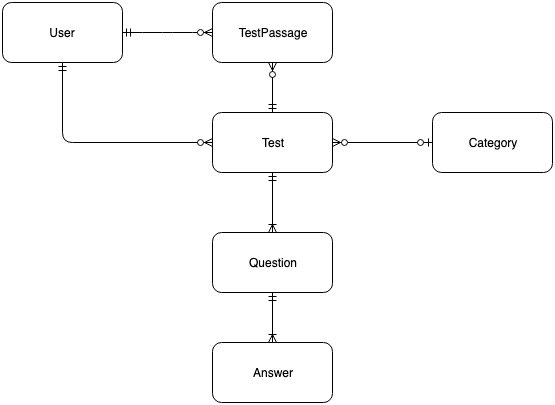

The diagram above was exported from draw.io. Its source (the exported page's mxGraphModel, read from the mxfile embedded in the PNG):
<mxGraphModel dx="932" dy="632" grid="1" gridSize="10" guides="1" tooltips="1" connect="1" arrows="1" fold="1" page="1" pageScale="1" pageWidth="827" pageHeight="1169" math="0" shadow="0">
  <root>
    <mxCell id="0" />
    <mxCell id="1" parent="0" />
    <mxCell id="c8Lwsc55TNE3X8nx3LPC-1" value="User" style="rounded=1;whiteSpace=wrap;html=1;" parent="1" vertex="1">
      <mxGeometry x="160" y="20" width="120" height="60" as="geometry" />
    </mxCell>
    <mxCell id="c8Lwsc55TNE3X8nx3LPC-2" value="Test" style="rounded=1;whiteSpace=wrap;html=1;" parent="1" vertex="1">
      <mxGeometry x="370" y="130" width="120" height="60" as="geometry" />
    </mxCell>
    <mxCell id="c8Lwsc55TNE3X8nx3LPC-3" value="TestPassage" style="rounded=1;whiteSpace=wrap;html=1;" parent="1" vertex="1">
      <mxGeometry x="370" y="20" width="120" height="60" as="geometry" />
    </mxCell>
    <mxCell id="c8Lwsc55TNE3X8nx3LPC-4" value="Category" style="rounded=1;whiteSpace=wrap;html=1;" parent="1" vertex="1">
      <mxGeometry x="590" y="130" width="120" height="60" as="geometry" />
    </mxCell>
    <mxCell id="c8Lwsc55TNE3X8nx3LPC-5" value="Question" style="rounded=1;whiteSpace=wrap;html=1;" parent="1" vertex="1">
      <mxGeometry x="370" y="250" width="120" height="60" as="geometry" />
    </mxCell>
    <mxCell id="c8Lwsc55TNE3X8nx3LPC-6" value="Answer" style="rounded=1;whiteSpace=wrap;html=1;" parent="1" vertex="1">
      <mxGeometry x="370" y="360" width="120" height="60" as="geometry" />
    </mxCell>
    <mxCell id="c8Lwsc55TNE3X8nx3LPC-7" value="" style="edgeStyle=entityRelationEdgeStyle;fontSize=12;html=1;endArrow=ERzeroToMany;startArrow=ERmandOne;exitX=1;exitY=0.5;exitDx=0;exitDy=0;entryX=0;entryY=0.5;entryDx=0;entryDy=0;" parent="1" source="c8Lwsc55TNE3X8nx3LPC-1" target="c8Lwsc55TNE3X8nx3LPC-3" edge="1">
      <mxGeometry width="100" height="100" relative="1" as="geometry">
        <mxPoint x="140" y="140" as="sourcePoint" />
        <mxPoint x="190" y="50" as="targetPoint" />
      </mxGeometry>
    </mxCell>
    <mxCell id="c8Lwsc55TNE3X8nx3LPC-8" value="" style="fontSize=12;html=1;endArrow=ERzeroToMany;startArrow=ERmandOne;exitX=0.5;exitY=0;exitDx=0;exitDy=0;entryX=0.5;entryY=1;entryDx=0;entryDy=0;" parent="1" source="c8Lwsc55TNE3X8nx3LPC-2" target="c8Lwsc55TNE3X8nx3LPC-3" edge="1">
      <mxGeometry width="100" height="100" relative="1" as="geometry">
        <mxPoint x="400" y="90" as="sourcePoint" />
        <mxPoint x="290" y="20" as="targetPoint" />
      </mxGeometry>
    </mxCell>
    <mxCell id="c8Lwsc55TNE3X8nx3LPC-9" value="" style="fontSize=12;html=1;endArrow=ERzeroToMany;startArrow=ERzeroToOne;exitX=0;exitY=0.5;exitDx=0;exitDy=0;entryX=1;entryY=0.5;entryDx=0;entryDy=0;startFill=1;" parent="1" source="c8Lwsc55TNE3X8nx3LPC-4" target="c8Lwsc55TNE3X8nx3LPC-2" edge="1">
      <mxGeometry width="100" height="100" relative="1" as="geometry">
        <mxPoint x="600" y="55" as="sourcePoint" />
        <mxPoint x="500" y="45" as="targetPoint" />
      </mxGeometry>
    </mxCell>
    <mxCell id="c8Lwsc55TNE3X8nx3LPC-10" value="" style="fontSize=12;html=1;endArrow=ERoneToMany;startArrow=ERmandOne;exitX=0.5;exitY=1;exitDx=0;exitDy=0;endFill=0;entryX=0.5;entryY=0;entryDx=0;entryDy=0;" parent="1" source="c8Lwsc55TNE3X8nx3LPC-2" target="c8Lwsc55TNE3X8nx3LPC-5" edge="1">
      <mxGeometry width="100" height="100" relative="1" as="geometry">
        <mxPoint x="449" y="90" as="sourcePoint" />
        <mxPoint x="449" y="130" as="targetPoint" />
      </mxGeometry>
    </mxCell>
    <mxCell id="c8Lwsc55TNE3X8nx3LPC-12" value="" style="fontSize=12;html=1;endArrow=ERoneToMany;startArrow=ERmandOne;exitX=0.5;exitY=1;exitDx=0;exitDy=0;endFill=0;entryX=0.5;entryY=0;entryDx=0;entryDy=0;" parent="1" source="c8Lwsc55TNE3X8nx3LPC-5" target="c8Lwsc55TNE3X8nx3LPC-6" edge="1">
      <mxGeometry width="100" height="100" relative="1" as="geometry">
        <mxPoint x="451" y="200" as="sourcePoint" />
        <mxPoint x="450" y="250" as="targetPoint" />
      </mxGeometry>
    </mxCell>
    <mxCell id="c8Lwsc55TNE3X8nx3LPC-13" style="edgeStyle=none;rounded=0;orthogonalLoop=1;jettySize=auto;html=1;exitX=1;exitY=0.75;exitDx=0;exitDy=0;endArrow=ERoneToMany;endFill=0;" parent="1" source="c8Lwsc55TNE3X8nx3LPC-1" target="c8Lwsc55TNE3X8nx3LPC-1" edge="1">
      <mxGeometry relative="1" as="geometry" />
    </mxCell>
    <mxCell id="jn2efK0xThz-SS6JfQVV-1" value="" style="fontSize=12;html=1;endArrow=ERzeroToMany;startArrow=ERmandOne;startFill=0;exitX=0.5;exitY=1;exitDx=0;exitDy=0;entryX=0;entryY=0.5;entryDx=0;entryDy=0;" edge="1" parent="1" source="c8Lwsc55TNE3X8nx3LPC-1" target="c8Lwsc55TNE3X8nx3LPC-2">
      <mxGeometry width="100" height="100" relative="1" as="geometry">
        <mxPoint x="320" y="140" as="sourcePoint" />
        <mxPoint x="310" y="190" as="targetPoint" />
        <Array as="points">
          <mxPoint x="220" y="160" />
        </Array>
      </mxGeometry>
    </mxCell>
  </root>
</mxGraphModel>